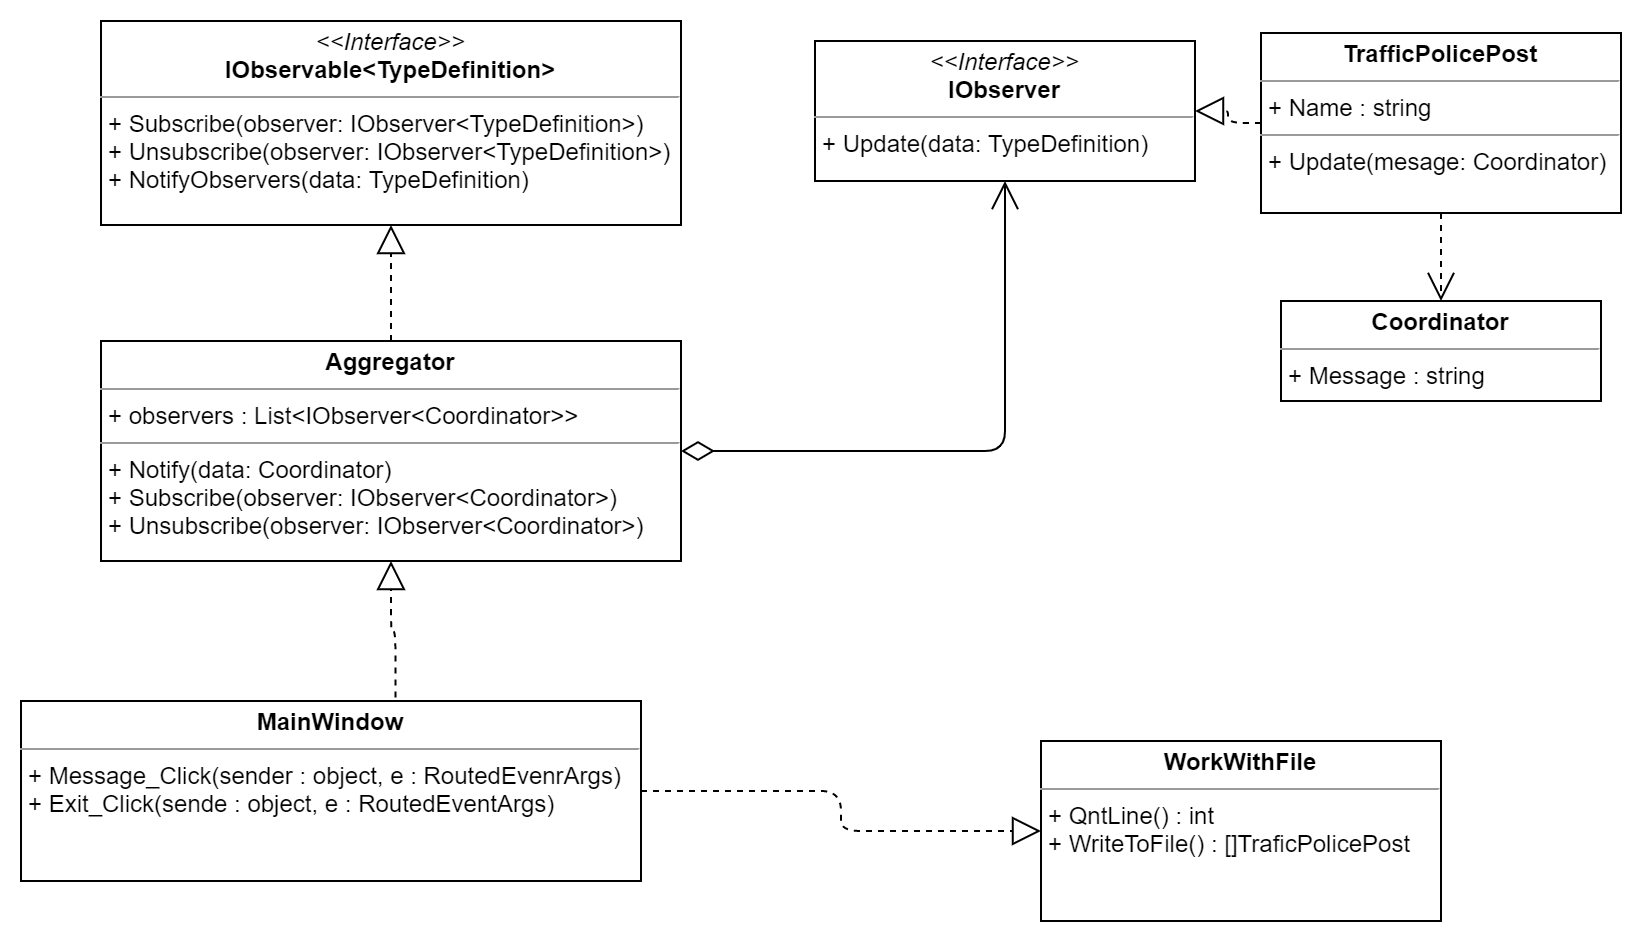

The diagram above was exported from draw.io. Its source (the exported page's mxGraphModel, read from the mxfile embedded in the PNG):
<mxGraphModel dx="1038" dy="580" grid="1" gridSize="10" guides="1" tooltips="1" connect="1" arrows="1" fold="1" page="1" pageScale="1" pageWidth="827" pageHeight="1169" math="0" shadow="0">
  <root>
    <mxCell id="WIyWlLk6GJQsqaUBKTNV-0" />
    <mxCell id="WIyWlLk6GJQsqaUBKTNV-1" parent="WIyWlLk6GJQsqaUBKTNV-0" />
    <mxCell id="9eT7YYwyErek8-0Gv_p0-0" value="&lt;p style=&quot;margin: 0px ; margin-top: 4px ; text-align: center&quot;&gt;&lt;i&gt;&amp;lt;&amp;lt;Interface&amp;gt;&amp;gt;&lt;/i&gt;&lt;br&gt;&lt;b&gt;IObservable&amp;lt;TypeDefinition&amp;gt;&lt;/b&gt;&lt;/p&gt;&lt;hr size=&quot;1&quot;&gt;&lt;p style=&quot;margin: 0px ; margin-left: 4px&quot;&gt;+ Subscribe(observer: IObserver&amp;lt;TypeDefinition&amp;gt;)&lt;br&gt;+ Unsubscribe(observer: IObserver&amp;lt;TypeDefinition&amp;gt;)&lt;br&gt;&lt;/p&gt;&lt;p style=&quot;margin: 0px ; margin-left: 4px&quot;&gt;+ NotifyObservers(data: TypeDefinition)&lt;br&gt;&lt;/p&gt;&lt;p style=&quot;margin: 0px ; margin-left: 4px&quot;&gt;&lt;br&gt;&lt;/p&gt;" style="verticalAlign=top;align=left;overflow=fill;fontSize=12;fontFamily=Helvetica;html=1;" parent="WIyWlLk6GJQsqaUBKTNV-1" vertex="1">
      <mxGeometry x="470" y="60" width="290" height="102" as="geometry" />
    </mxCell>
    <mxCell id="9eT7YYwyErek8-0Gv_p0-1" value="&lt;p style=&quot;margin: 0px ; margin-top: 4px ; text-align: center&quot;&gt;&lt;i&gt;&amp;lt;&amp;lt;Interface&amp;gt;&amp;gt;&lt;/i&gt;&lt;br&gt;&lt;b&gt;IObserver&lt;/b&gt;&lt;/p&gt;&lt;hr size=&quot;1&quot;&gt;&lt;p style=&quot;margin: 0px ; margin-left: 4px&quot;&gt;+ Update(data: TypeDefinition)&lt;br&gt;&lt;/p&gt;&lt;br&gt;&lt;p style=&quot;margin: 0px ; margin-left: 4px&quot;&gt;&lt;br&gt;&lt;/p&gt;" style="verticalAlign=top;align=left;overflow=fill;fontSize=12;fontFamily=Helvetica;html=1;" parent="WIyWlLk6GJQsqaUBKTNV-1" vertex="1">
      <mxGeometry x="827" y="70" width="190" height="70" as="geometry" />
    </mxCell>
    <mxCell id="9eT7YYwyErek8-0Gv_p0-2" value="&lt;p style=&quot;margin: 0px ; margin-top: 4px ; text-align: center&quot;&gt;&lt;b&gt;Aggregator&lt;/b&gt;&lt;/p&gt;&lt;hr size=&quot;1&quot;&gt;&lt;p style=&quot;margin: 0px ; margin-left: 4px&quot;&gt;+ observers : List&amp;lt;IObserver&amp;lt;Coordinator&amp;gt;&amp;gt;&lt;/p&gt;&lt;hr size=&quot;1&quot;&gt;&lt;p style=&quot;margin: 0px ; margin-left: 4px&quot;&gt;+ Notify(data: Coordinator)&lt;/p&gt;&lt;p style=&quot;margin: 0px ; margin-left: 4px&quot;&gt;+ Subscribe(observer: IObserver&amp;lt;Coordinator&amp;gt;)&lt;/p&gt;&lt;p style=&quot;margin: 0px ; margin-left: 4px&quot;&gt;+ Unsubscribe(observer: IObserver&amp;lt;Coordinator&amp;gt;)&lt;/p&gt;&lt;p style=&quot;margin: 0px ; margin-left: 4px&quot;&gt;&lt;br&gt;&lt;/p&gt;" style="verticalAlign=top;align=left;overflow=fill;fontSize=12;fontFamily=Helvetica;html=1;" parent="WIyWlLk6GJQsqaUBKTNV-1" vertex="1">
      <mxGeometry x="470" y="220" width="290" height="110" as="geometry" />
    </mxCell>
    <mxCell id="9eT7YYwyErek8-0Gv_p0-3" value="&lt;p style=&quot;margin: 0px ; margin-top: 4px ; text-align: center&quot;&gt;&lt;b&gt;TrafficPolicePost&lt;/b&gt;&lt;/p&gt;&lt;hr size=&quot;1&quot;&gt;&lt;p style=&quot;margin: 0px ; margin-left: 4px&quot;&gt;+ Name : string&lt;/p&gt;&lt;hr size=&quot;1&quot;&gt;&lt;p style=&quot;margin: 0px ; margin-left: 4px&quot;&gt;+ Update(mesage: Coordinator)&lt;/p&gt;&lt;p style=&quot;margin: 0px ; margin-left: 4px&quot;&gt;&lt;br&gt;&lt;/p&gt;" style="verticalAlign=top;align=left;overflow=fill;fontSize=12;fontFamily=Helvetica;html=1;" parent="WIyWlLk6GJQsqaUBKTNV-1" vertex="1">
      <mxGeometry x="1050" y="66" width="180" height="90" as="geometry" />
    </mxCell>
    <mxCell id="9eT7YYwyErek8-0Gv_p0-4" value="&lt;p style=&quot;margin: 0px ; margin-top: 4px ; text-align: center&quot;&gt;&lt;b&gt;Coordinator&lt;/b&gt;&lt;/p&gt;&lt;hr size=&quot;1&quot;&gt;&lt;p style=&quot;margin: 0px ; margin-left: 4px&quot;&gt;+ Message : string&lt;/p&gt;" style="verticalAlign=top;align=left;overflow=fill;fontSize=12;fontFamily=Helvetica;html=1;" parent="WIyWlLk6GJQsqaUBKTNV-1" vertex="1">
      <mxGeometry x="1060" y="200" width="160" height="50" as="geometry" />
    </mxCell>
    <mxCell id="9eT7YYwyErek8-0Gv_p0-5" value="" style="endArrow=block;dashed=1;endFill=0;endSize=12;html=1;entryX=0.5;entryY=1;entryDx=0;entryDy=0;exitX=0.5;exitY=0;exitDx=0;exitDy=0;edgeStyle=orthogonalEdgeStyle;" parent="WIyWlLk6GJQsqaUBKTNV-1" source="9eT7YYwyErek8-0Gv_p0-2" target="9eT7YYwyErek8-0Gv_p0-0" edge="1">
      <mxGeometry width="160" relative="1" as="geometry">
        <mxPoint x="650" y="300" as="sourcePoint" />
        <mxPoint x="810" y="300" as="targetPoint" />
      </mxGeometry>
    </mxCell>
    <mxCell id="9eT7YYwyErek8-0Gv_p0-8" value="" style="endArrow=open;html=1;endSize=12;startArrow=diamondThin;startSize=14;startFill=0;edgeStyle=orthogonalEdgeStyle;entryX=0.5;entryY=1;entryDx=0;entryDy=0;exitX=1;exitY=0.5;exitDx=0;exitDy=0;" parent="WIyWlLk6GJQsqaUBKTNV-1" source="9eT7YYwyErek8-0Gv_p0-2" target="9eT7YYwyErek8-0Gv_p0-1" edge="1">
      <mxGeometry relative="1" as="geometry">
        <mxPoint x="770" y="310.5" as="sourcePoint" />
        <mxPoint x="990" y="340" as="targetPoint" />
      </mxGeometry>
    </mxCell>
    <mxCell id="9eT7YYwyErek8-0Gv_p0-11" value="" style="endArrow=block;dashed=1;endFill=0;endSize=12;html=1;entryX=1;entryY=0.5;entryDx=0;entryDy=0;edgeStyle=orthogonalEdgeStyle;" parent="WIyWlLk6GJQsqaUBKTNV-1" source="9eT7YYwyErek8-0Gv_p0-3" target="9eT7YYwyErek8-0Gv_p0-1" edge="1">
      <mxGeometry width="160" relative="1" as="geometry">
        <mxPoint x="555" y="260" as="sourcePoint" />
        <mxPoint x="625" y="172" as="targetPoint" />
      </mxGeometry>
    </mxCell>
    <mxCell id="9eT7YYwyErek8-0Gv_p0-16" value="" style="endArrow=open;endSize=12;dashed=1;html=1;exitX=0.5;exitY=1;exitDx=0;exitDy=0;" parent="WIyWlLk6GJQsqaUBKTNV-1" source="9eT7YYwyErek8-0Gv_p0-3" target="9eT7YYwyErek8-0Gv_p0-4" edge="1">
      <mxGeometry width="160" relative="1" as="geometry">
        <mxPoint x="1050" y="290" as="sourcePoint" />
        <mxPoint x="810" y="300" as="targetPoint" />
      </mxGeometry>
    </mxCell>
    <mxCell id="9eT7YYwyErek8-0Gv_p0-17" value="&lt;p style=&quot;margin: 0px ; margin-top: 4px ; text-align: center&quot;&gt;&lt;b&gt;MainWindow&lt;/b&gt;&lt;/p&gt;&lt;hr size=&quot;1&quot;&gt;&lt;p style=&quot;margin: 0px ; margin-left: 4px&quot;&gt;+ Message_Click(sender : object, e : RoutedEvenrArgs)&lt;/p&gt;&lt;p style=&quot;margin: 0px ; margin-left: 4px&quot;&gt;+ Exit_Click(sende : object, e : RoutedEventArgs)&lt;/p&gt;" style="verticalAlign=top;align=left;overflow=fill;fontSize=12;fontFamily=Helvetica;html=1;" parent="WIyWlLk6GJQsqaUBKTNV-1" vertex="1">
      <mxGeometry x="430" y="400" width="310" height="90" as="geometry" />
    </mxCell>
    <mxCell id="9eT7YYwyErek8-0Gv_p0-18" value="&lt;p style=&quot;margin: 0px ; margin-top: 4px ; text-align: center&quot;&gt;&lt;b&gt;WorkWithFile&lt;/b&gt;&lt;/p&gt;&lt;hr size=&quot;1&quot;&gt;&lt;p style=&quot;margin: 0px ; margin-left: 4px&quot;&gt;+ QntLine() : int&lt;/p&gt;&lt;p style=&quot;margin: 0px ; margin-left: 4px&quot;&gt;+ WriteToFile() : []TraficPolicePost&lt;/p&gt;" style="verticalAlign=top;align=left;overflow=fill;fontSize=12;fontFamily=Helvetica;html=1;" parent="WIyWlLk6GJQsqaUBKTNV-1" vertex="1">
      <mxGeometry x="940" y="420" width="200" height="90" as="geometry" />
    </mxCell>
    <mxCell id="9eT7YYwyErek8-0Gv_p0-20" value="" style="endArrow=block;dashed=1;endFill=0;endSize=12;html=1;exitX=1;exitY=0.5;exitDx=0;exitDy=0;edgeStyle=orthogonalEdgeStyle;" parent="WIyWlLk6GJQsqaUBKTNV-1" source="9eT7YYwyErek8-0Gv_p0-17" target="9eT7YYwyErek8-0Gv_p0-18" edge="1">
      <mxGeometry width="160" relative="1" as="geometry">
        <mxPoint x="625" y="230" as="sourcePoint" />
        <mxPoint x="850" y="350" as="targetPoint" />
      </mxGeometry>
    </mxCell>
    <mxCell id="9eT7YYwyErek8-0Gv_p0-21" value="" style="endArrow=block;dashed=1;endFill=0;endSize=12;html=1;entryX=0.5;entryY=1;entryDx=0;entryDy=0;exitX=0.604;exitY=-0.02;exitDx=0;exitDy=0;edgeStyle=orthogonalEdgeStyle;exitPerimeter=0;" parent="WIyWlLk6GJQsqaUBKTNV-1" source="9eT7YYwyErek8-0Gv_p0-17" target="9eT7YYwyErek8-0Gv_p0-2" edge="1">
      <mxGeometry width="160" relative="1" as="geometry">
        <mxPoint x="635" y="240" as="sourcePoint" />
        <mxPoint x="635" y="182" as="targetPoint" />
      </mxGeometry>
    </mxCell>
  </root>
</mxGraphModel>